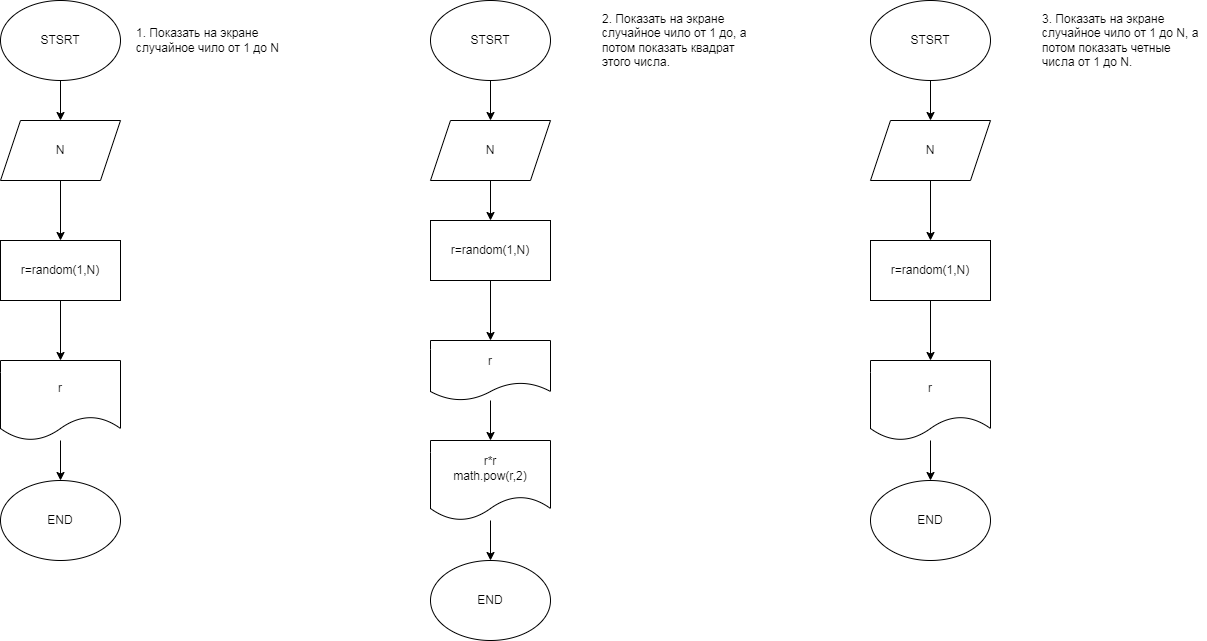

The diagram above was exported from draw.io. Its source (the exported page's mxGraphModel, read from the mxfile embedded in the PNG):
<mxGraphModel dx="447" dy="216" grid="1" gridSize="10" guides="1" tooltips="1" connect="1" arrows="1" fold="1" page="1" pageScale="1" pageWidth="827" pageHeight="1169" math="0" shadow="0">
  <root>
    <mxCell id="0" />
    <mxCell id="1" parent="0" />
    <mxCell id="4" value="" style="edgeStyle=none;html=1;" parent="1" source="2" target="3" edge="1">
      <mxGeometry relative="1" as="geometry" />
    </mxCell>
    <mxCell id="2" value="STSRT" style="ellipse;whiteSpace=wrap;html=1;" parent="1" vertex="1">
      <mxGeometry x="80" y="40" width="120" height="80" as="geometry" />
    </mxCell>
    <mxCell id="8" value="" style="edgeStyle=none;html=1;" parent="1" source="3" target="5" edge="1">
      <mxGeometry relative="1" as="geometry" />
    </mxCell>
    <mxCell id="3" value="N" style="shape=parallelogram;perimeter=parallelogramPerimeter;whiteSpace=wrap;html=1;fixedSize=1;" parent="1" vertex="1">
      <mxGeometry x="80" y="160" width="120" height="60" as="geometry" />
    </mxCell>
    <mxCell id="9" value="" style="edgeStyle=none;html=1;" parent="1" source="5" target="6" edge="1">
      <mxGeometry relative="1" as="geometry" />
    </mxCell>
    <mxCell id="5" value="r=random(1,N)" style="rounded=0;whiteSpace=wrap;html=1;" parent="1" vertex="1">
      <mxGeometry x="80" y="280" width="120" height="60" as="geometry" />
    </mxCell>
    <mxCell id="10" value="" style="edgeStyle=none;html=1;" parent="1" source="6" target="7" edge="1">
      <mxGeometry relative="1" as="geometry" />
    </mxCell>
    <mxCell id="6" value="r" style="shape=document;whiteSpace=wrap;html=1;boundedLbl=1;" parent="1" vertex="1">
      <mxGeometry x="80" y="400" width="120" height="80" as="geometry" />
    </mxCell>
    <mxCell id="7" value="END" style="ellipse;whiteSpace=wrap;html=1;" parent="1" vertex="1">
      <mxGeometry x="80" y="520" width="120" height="80" as="geometry" />
    </mxCell>
    <mxCell id="14" value="1. Показать на экране случайное чило от 1 до N" style="text;html=1;strokeColor=none;fillColor=none;align=left;verticalAlign=middle;whiteSpace=wrap;rounded=0;" parent="1" vertex="1">
      <mxGeometry x="214" y="40" width="166" height="80" as="geometry" />
    </mxCell>
    <mxCell id="15" value="" style="edgeStyle=none;html=1;" edge="1" parent="1" source="16" target="18">
      <mxGeometry relative="1" as="geometry" />
    </mxCell>
    <mxCell id="16" value="STSRT" style="ellipse;whiteSpace=wrap;html=1;" vertex="1" parent="1">
      <mxGeometry x="510" y="40" width="120" height="80" as="geometry" />
    </mxCell>
    <mxCell id="17" value="" style="edgeStyle=none;html=1;" edge="1" parent="1" source="18" target="20">
      <mxGeometry relative="1" as="geometry" />
    </mxCell>
    <mxCell id="18" value="N" style="shape=parallelogram;perimeter=parallelogramPerimeter;whiteSpace=wrap;html=1;fixedSize=1;" vertex="1" parent="1">
      <mxGeometry x="510" y="160" width="120" height="60" as="geometry" />
    </mxCell>
    <mxCell id="19" value="" style="edgeStyle=none;html=1;" edge="1" parent="1" source="20" target="22">
      <mxGeometry relative="1" as="geometry" />
    </mxCell>
    <mxCell id="20" value="r=random(1,N)" style="rounded=0;whiteSpace=wrap;html=1;" vertex="1" parent="1">
      <mxGeometry x="510" y="260" width="120" height="60" as="geometry" />
    </mxCell>
    <mxCell id="25" value="" style="edgeStyle=none;html=1;" edge="1" parent="1" source="22" target="24">
      <mxGeometry relative="1" as="geometry" />
    </mxCell>
    <mxCell id="22" value="r" style="shape=document;whiteSpace=wrap;html=1;boundedLbl=1;" vertex="1" parent="1">
      <mxGeometry x="510" y="380" width="120" height="60" as="geometry" />
    </mxCell>
    <mxCell id="23" value="END" style="ellipse;whiteSpace=wrap;html=1;" vertex="1" parent="1">
      <mxGeometry x="510" y="600" width="120" height="80" as="geometry" />
    </mxCell>
    <mxCell id="26" value="" style="edgeStyle=none;html=1;" edge="1" parent="1" source="24" target="23">
      <mxGeometry relative="1" as="geometry" />
    </mxCell>
    <mxCell id="24" value="r*r&lt;br&gt;math.pow(r,2)" style="shape=document;whiteSpace=wrap;html=1;boundedLbl=1;" vertex="1" parent="1">
      <mxGeometry x="510" y="480" width="120" height="80" as="geometry" />
    </mxCell>
    <mxCell id="28" value="" style="edgeStyle=none;html=1;" edge="1" source="29" target="31" parent="1">
      <mxGeometry relative="1" as="geometry" />
    </mxCell>
    <mxCell id="29" value="STSRT" style="ellipse;whiteSpace=wrap;html=1;" vertex="1" parent="1">
      <mxGeometry x="950" y="40" width="120" height="80" as="geometry" />
    </mxCell>
    <mxCell id="30" value="" style="edgeStyle=none;html=1;" edge="1" source="31" target="33" parent="1">
      <mxGeometry relative="1" as="geometry" />
    </mxCell>
    <mxCell id="31" value="N" style="shape=parallelogram;perimeter=parallelogramPerimeter;whiteSpace=wrap;html=1;fixedSize=1;" vertex="1" parent="1">
      <mxGeometry x="950" y="160" width="120" height="60" as="geometry" />
    </mxCell>
    <mxCell id="32" value="" style="edgeStyle=none;html=1;" edge="1" source="33" target="35" parent="1">
      <mxGeometry relative="1" as="geometry" />
    </mxCell>
    <mxCell id="33" value="r=random(1,N)" style="rounded=0;whiteSpace=wrap;html=1;" vertex="1" parent="1">
      <mxGeometry x="950" y="280" width="120" height="60" as="geometry" />
    </mxCell>
    <mxCell id="34" value="" style="edgeStyle=none;html=1;" edge="1" source="35" target="36" parent="1">
      <mxGeometry relative="1" as="geometry" />
    </mxCell>
    <mxCell id="35" value="r" style="shape=document;whiteSpace=wrap;html=1;boundedLbl=1;" vertex="1" parent="1">
      <mxGeometry x="950" y="400" width="120" height="80" as="geometry" />
    </mxCell>
    <mxCell id="36" value="END" style="ellipse;whiteSpace=wrap;html=1;" vertex="1" parent="1">
      <mxGeometry x="950" y="520" width="120" height="80" as="geometry" />
    </mxCell>
    <mxCell id="37" value="2. Показать на экране случайное чило от 1 до, а потом показать квадрат этого числа." style="text;html=1;strokeColor=none;fillColor=none;align=left;verticalAlign=middle;whiteSpace=wrap;rounded=0;" vertex="1" parent="1">
      <mxGeometry x="680" y="40" width="166" height="80" as="geometry" />
    </mxCell>
    <mxCell id="38" value="3. Показать на экране случайное чило от 1 до N, а потом показать четные числа от 1 до N." style="text;html=1;strokeColor=none;fillColor=none;align=left;verticalAlign=middle;whiteSpace=wrap;rounded=0;" vertex="1" parent="1">
      <mxGeometry x="1120" y="40" width="166" height="80" as="geometry" />
    </mxCell>
  </root>
</mxGraphModel>